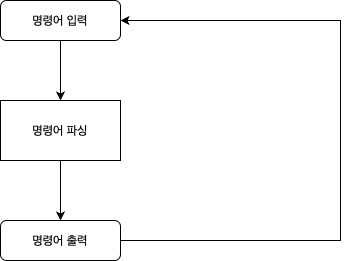

The diagram above was exported from draw.io. Its source (the exported page's mxGraphModel, read from the mxfile embedded in the PNG):
<mxGraphModel dx="1422" dy="1940" grid="1" gridSize="10" guides="1" tooltips="1" connect="1" arrows="1" fold="1" page="1" pageScale="1" pageWidth="827" pageHeight="1169" math="0" shadow="0">
  <root>
    <mxCell id="WIyWlLk6GJQsqaUBKTNV-0" />
    <mxCell id="WIyWlLk6GJQsqaUBKTNV-1" parent="WIyWlLk6GJQsqaUBKTNV-0" />
    <mxCell id="JfoMGxsyVzTje4ohJ2Ox-1" style="edgeStyle=elbowEdgeStyle;rounded=0;orthogonalLoop=1;jettySize=auto;html=1;entryX=1;entryY=0.5;entryDx=0;entryDy=0;exitX=1;exitY=0.5;exitDx=0;exitDy=0;" edge="1" parent="WIyWlLk6GJQsqaUBKTNV-1" source="WIyWlLk6GJQsqaUBKTNV-11" target="WIyWlLk6GJQsqaUBKTNV-3">
      <mxGeometry relative="1" as="geometry">
        <mxPoint x="340" y="60" as="targetPoint" />
        <mxPoint x="280" y="310" as="sourcePoint" />
        <Array as="points">
          <mxPoint x="500" y="220" />
        </Array>
      </mxGeometry>
    </mxCell>
    <mxCell id="JfoMGxsyVzTje4ohJ2Ox-8" value="" style="edgeStyle=orthogonalEdgeStyle;rounded=0;orthogonalLoop=1;jettySize=auto;html=1;" edge="1" parent="WIyWlLk6GJQsqaUBKTNV-1" source="WIyWlLk6GJQsqaUBKTNV-3" target="JfoMGxsyVzTje4ohJ2Ox-2">
      <mxGeometry relative="1" as="geometry" />
    </mxCell>
    <mxCell id="WIyWlLk6GJQsqaUBKTNV-3" value="명령어 입력" style="rounded=1;whiteSpace=wrap;html=1;fontSize=12;glass=0;strokeWidth=1;shadow=0;" parent="WIyWlLk6GJQsqaUBKTNV-1" vertex="1">
      <mxGeometry x="160" y="80" width="120" height="40" as="geometry" />
    </mxCell>
    <mxCell id="WIyWlLk6GJQsqaUBKTNV-11" value="명령어 출력" style="rounded=1;whiteSpace=wrap;html=1;fontSize=12;glass=0;strokeWidth=1;shadow=0;" parent="WIyWlLk6GJQsqaUBKTNV-1" vertex="1">
      <mxGeometry x="160" y="300" width="120" height="40" as="geometry" />
    </mxCell>
    <mxCell id="JfoMGxsyVzTje4ohJ2Ox-14" value="" style="edgeStyle=orthogonalEdgeStyle;rounded=0;orthogonalLoop=1;jettySize=auto;html=1;" edge="1" parent="WIyWlLk6GJQsqaUBKTNV-1" source="JfoMGxsyVzTje4ohJ2Ox-2" target="WIyWlLk6GJQsqaUBKTNV-11">
      <mxGeometry relative="1" as="geometry" />
    </mxCell>
    <mxCell id="JfoMGxsyVzTje4ohJ2Ox-2" value="명령어 파싱" style="rounded=0;whiteSpace=wrap;html=1;" vertex="1" parent="WIyWlLk6GJQsqaUBKTNV-1">
      <mxGeometry x="160" y="180" width="120" height="60" as="geometry" />
    </mxCell>
  </root>
</mxGraphModel>